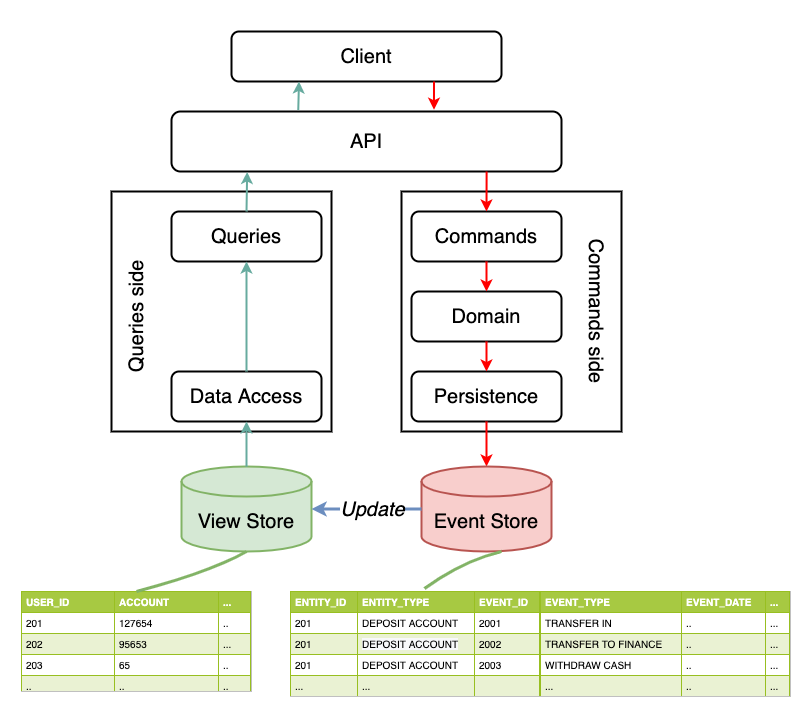

The diagram above was exported from draw.io. Its source (the exported page's mxGraphModel, read from the mxfile embedded in the PNG):
<mxGraphModel dx="2145" dy="806" grid="1" gridSize="10" guides="1" tooltips="1" connect="1" arrows="1" fold="1" page="1" pageScale="1" pageWidth="827" pageHeight="1169" math="0" shadow="0">
  <root>
    <mxCell id="3swLidsEFeFyTDnsw1jl-0" />
    <mxCell id="3swLidsEFeFyTDnsw1jl-1" parent="3swLidsEFeFyTDnsw1jl-0" />
    <mxCell id="3swLidsEFeFyTDnsw1jl-2" value="" style="rounded=0;whiteSpace=wrap;html=1;labelBackgroundColor=none;fontSize=20;strokeColor=none;strokeWidth=2;fillColor=none;" vertex="1" parent="3swLidsEFeFyTDnsw1jl-1">
      <mxGeometry y="120" width="810" height="720" as="geometry" />
    </mxCell>
    <mxCell id="3swLidsEFeFyTDnsw1jl-3" value="" style="rounded=0;whiteSpace=wrap;html=1;labelBackgroundColor=none;fontSize=20;strokeColor=#000000;strokeWidth=2;fillColor=none;" vertex="1" parent="3swLidsEFeFyTDnsw1jl-1">
      <mxGeometry x="400" y="310" width="220" height="240" as="geometry" />
    </mxCell>
    <mxCell id="3swLidsEFeFyTDnsw1jl-4" value="" style="rounded=0;whiteSpace=wrap;html=1;labelBackgroundColor=none;fontSize=20;strokeColor=#000000;strokeWidth=2;fillColor=none;" vertex="1" parent="3swLidsEFeFyTDnsw1jl-1">
      <mxGeometry x="110" y="310" width="220" height="240" as="geometry" />
    </mxCell>
    <mxCell id="3swLidsEFeFyTDnsw1jl-5" value="Client" style="rounded=1;whiteSpace=wrap;html=1;labelBackgroundColor=none;fontSize=20;strokeColor=#000000;strokeWidth=2;fillColor=none;" vertex="1" parent="3swLidsEFeFyTDnsw1jl-1">
      <mxGeometry x="230" y="150" width="270" height="50" as="geometry" />
    </mxCell>
    <mxCell id="3swLidsEFeFyTDnsw1jl-6" value="API" style="rounded=1;whiteSpace=wrap;html=1;labelBackgroundColor=none;fontSize=20;strokeColor=#000000;strokeWidth=2;fillColor=none;" vertex="1" parent="3swLidsEFeFyTDnsw1jl-1">
      <mxGeometry x="170" y="230" width="390" height="60" as="geometry" />
    </mxCell>
    <mxCell id="3swLidsEFeFyTDnsw1jl-7" value="" style="endArrow=classic;html=1;rounded=0;fontSize=20;exitX=0.75;exitY=1;exitDx=0;exitDy=0;strokeColor=#FF0000;strokeWidth=2;entryX=0.673;entryY=-0.029;entryDx=0;entryDy=0;entryPerimeter=0;" edge="1" parent="3swLidsEFeFyTDnsw1jl-1" source="3swLidsEFeFyTDnsw1jl-5" target="3swLidsEFeFyTDnsw1jl-6">
      <mxGeometry width="50" height="50" relative="1" as="geometry">
        <mxPoint x="390" y="390" as="sourcePoint" />
        <mxPoint x="410" y="230" as="targetPoint" />
      </mxGeometry>
    </mxCell>
    <mxCell id="3swLidsEFeFyTDnsw1jl-8" value="" style="endArrow=classic;html=1;rounded=0;fontSize=20;entryX=0.25;entryY=1;entryDx=0;entryDy=0;strokeColor=#67AB9F;strokeWidth=2;exitX=0.325;exitY=-0.023;exitDx=0;exitDy=0;exitPerimeter=0;" edge="1" parent="3swLidsEFeFyTDnsw1jl-1" source="3swLidsEFeFyTDnsw1jl-6" target="3swLidsEFeFyTDnsw1jl-5">
      <mxGeometry width="50" height="50" relative="1" as="geometry">
        <mxPoint x="290" y="230" as="sourcePoint" />
        <mxPoint x="430" y="330" as="targetPoint" />
      </mxGeometry>
    </mxCell>
    <mxCell id="3swLidsEFeFyTDnsw1jl-9" value="Queries" style="rounded=1;whiteSpace=wrap;html=1;labelBackgroundColor=none;fontSize=20;strokeColor=#000000;strokeWidth=2;fillColor=none;" vertex="1" parent="3swLidsEFeFyTDnsw1jl-1">
      <mxGeometry x="170" y="330" width="150" height="50" as="geometry" />
    </mxCell>
    <mxCell id="3swLidsEFeFyTDnsw1jl-10" value="Commands" style="rounded=1;whiteSpace=wrap;html=1;labelBackgroundColor=none;fontSize=20;strokeColor=#000000;strokeWidth=2;fillColor=none;" vertex="1" parent="3swLidsEFeFyTDnsw1jl-1">
      <mxGeometry x="410" y="330" width="150" height="50" as="geometry" />
    </mxCell>
    <mxCell id="3swLidsEFeFyTDnsw1jl-11" value="" style="endArrow=classic;html=1;rounded=0;fontSize=20;entryX=0.194;entryY=1.008;entryDx=0;entryDy=0;strokeColor=#67AB9F;strokeWidth=2;exitX=0.5;exitY=0;exitDx=0;exitDy=0;entryPerimeter=0;" edge="1" parent="3swLidsEFeFyTDnsw1jl-1" source="3swLidsEFeFyTDnsw1jl-9" target="3swLidsEFeFyTDnsw1jl-6">
      <mxGeometry width="50" height="50" relative="1" as="geometry">
        <mxPoint x="300" y="250" as="sourcePoint" />
        <mxPoint x="300" y="190" as="targetPoint" />
      </mxGeometry>
    </mxCell>
    <mxCell id="3swLidsEFeFyTDnsw1jl-12" value="" style="endArrow=classic;html=1;rounded=0;fontSize=20;exitX=0.808;exitY=1;exitDx=0;exitDy=0;strokeColor=#FF0000;strokeWidth=2;entryX=0.5;entryY=0;entryDx=0;entryDy=0;exitPerimeter=0;" edge="1" parent="3swLidsEFeFyTDnsw1jl-1" source="3swLidsEFeFyTDnsw1jl-6" target="3swLidsEFeFyTDnsw1jl-10">
      <mxGeometry width="50" height="50" relative="1" as="geometry">
        <mxPoint x="420" y="190" as="sourcePoint" />
        <mxPoint x="420" y="250" as="targetPoint" />
      </mxGeometry>
    </mxCell>
    <mxCell id="3swLidsEFeFyTDnsw1jl-13" value="Domain" style="rounded=1;whiteSpace=wrap;html=1;labelBackgroundColor=none;fontSize=20;strokeColor=#000000;strokeWidth=2;fillColor=none;" vertex="1" parent="3swLidsEFeFyTDnsw1jl-1">
      <mxGeometry x="410" y="410" width="150" height="50" as="geometry" />
    </mxCell>
    <mxCell id="3swLidsEFeFyTDnsw1jl-14" value="Persistence" style="rounded=1;whiteSpace=wrap;html=1;labelBackgroundColor=none;fontSize=20;strokeColor=#000000;strokeWidth=2;fillColor=none;" vertex="1" parent="3swLidsEFeFyTDnsw1jl-1">
      <mxGeometry x="410" y="490" width="150" height="50" as="geometry" />
    </mxCell>
    <mxCell id="3swLidsEFeFyTDnsw1jl-15" value="Data Access" style="rounded=1;whiteSpace=wrap;html=1;labelBackgroundColor=none;fontSize=20;strokeColor=#000000;strokeWidth=2;fillColor=none;" vertex="1" parent="3swLidsEFeFyTDnsw1jl-1">
      <mxGeometry x="170" y="490" width="150" height="50" as="geometry" />
    </mxCell>
    <mxCell id="3swLidsEFeFyTDnsw1jl-16" value="" style="endArrow=classic;html=1;rounded=0;fontSize=20;entryX=0.5;entryY=1;entryDx=0;entryDy=0;strokeColor=#67AB9F;strokeWidth=2;exitX=0.5;exitY=0;exitDx=0;exitDy=0;" edge="1" parent="3swLidsEFeFyTDnsw1jl-1" source="3swLidsEFeFyTDnsw1jl-15" target="3swLidsEFeFyTDnsw1jl-9">
      <mxGeometry width="50" height="50" relative="1" as="geometry">
        <mxPoint x="254.9999999999999" y="340" as="sourcePoint" />
        <mxPoint x="255.65999999999997" y="310.48" as="targetPoint" />
      </mxGeometry>
    </mxCell>
    <mxCell id="3swLidsEFeFyTDnsw1jl-17" value="View Store" style="shape=cylinder3;whiteSpace=wrap;html=1;boundedLbl=1;backgroundOutline=1;size=15;labelBackgroundColor=none;fontSize=20;strokeColor=#82b366;strokeWidth=2;fillColor=#d5e8d4;" vertex="1" parent="3swLidsEFeFyTDnsw1jl-1">
      <mxGeometry x="180" y="585" width="130" height="85" as="geometry" />
    </mxCell>
    <mxCell id="3swLidsEFeFyTDnsw1jl-18" value="" style="endArrow=classic;html=1;rounded=0;fontSize=20;entryX=0.5;entryY=1;entryDx=0;entryDy=0;strokeColor=#67AB9F;strokeWidth=2;exitX=0.5;exitY=0;exitDx=0;exitDy=0;exitPerimeter=0;" edge="1" parent="3swLidsEFeFyTDnsw1jl-1" source="3swLidsEFeFyTDnsw1jl-17" target="3swLidsEFeFyTDnsw1jl-15">
      <mxGeometry width="50" height="50" relative="1" as="geometry">
        <mxPoint x="255" y="500" as="sourcePoint" />
        <mxPoint x="255" y="390" as="targetPoint" />
      </mxGeometry>
    </mxCell>
    <mxCell id="3swLidsEFeFyTDnsw1jl-19" value="" style="endArrow=classic;html=1;rounded=0;fontSize=20;exitX=0.5;exitY=1;exitDx=0;exitDy=0;strokeColor=#FF0000;strokeWidth=2;entryX=0.5;entryY=0;entryDx=0;entryDy=0;entryPerimeter=0;" edge="1" parent="3swLidsEFeFyTDnsw1jl-1" source="3swLidsEFeFyTDnsw1jl-14" target="3swLidsEFeFyTDnsw1jl-24">
      <mxGeometry width="50" height="50" relative="1" as="geometry">
        <mxPoint x="495.1200000000001" y="310" as="sourcePoint" />
        <mxPoint x="495" y="340" as="targetPoint" />
      </mxGeometry>
    </mxCell>
    <mxCell id="3swLidsEFeFyTDnsw1jl-20" value="" style="endArrow=classic;html=1;rounded=0;fontSize=20;exitX=0.5;exitY=1;exitDx=0;exitDy=0;strokeColor=#FF0000;strokeWidth=2;" edge="1" parent="3swLidsEFeFyTDnsw1jl-1" source="3swLidsEFeFyTDnsw1jl-10" target="3swLidsEFeFyTDnsw1jl-13">
      <mxGeometry width="50" height="50" relative="1" as="geometry">
        <mxPoint x="495.1200000000001" y="310" as="sourcePoint" />
        <mxPoint x="495" y="340" as="targetPoint" />
      </mxGeometry>
    </mxCell>
    <mxCell id="3swLidsEFeFyTDnsw1jl-21" value="" style="endArrow=classic;html=1;rounded=0;fontSize=20;exitX=0.5;exitY=1;exitDx=0;exitDy=0;strokeColor=#FF0000;strokeWidth=2;entryX=0.5;entryY=0;entryDx=0;entryDy=0;" edge="1" parent="3swLidsEFeFyTDnsw1jl-1" source="3swLidsEFeFyTDnsw1jl-13" target="3swLidsEFeFyTDnsw1jl-14">
      <mxGeometry width="50" height="50" relative="1" as="geometry">
        <mxPoint x="495" y="390" as="sourcePoint" />
        <mxPoint x="495" y="420" as="targetPoint" />
      </mxGeometry>
    </mxCell>
    <mxCell id="3swLidsEFeFyTDnsw1jl-22" value="Queries side" style="rounded=0;whiteSpace=wrap;html=1;labelBackgroundColor=none;fontSize=20;strokeColor=none;strokeWidth=2;fillColor=none;rotation=270;" vertex="1" parent="3swLidsEFeFyTDnsw1jl-1">
      <mxGeometry x="60" y="420" width="150" height="30" as="geometry" />
    </mxCell>
    <mxCell id="3swLidsEFeFyTDnsw1jl-23" value="Commands side" style="rounded=0;whiteSpace=wrap;html=1;labelBackgroundColor=none;fontSize=20;strokeColor=none;strokeWidth=2;fillColor=none;rotation=90;" vertex="1" parent="3swLidsEFeFyTDnsw1jl-1">
      <mxGeometry x="520" y="415" width="150" height="30" as="geometry" />
    </mxCell>
    <mxCell id="3swLidsEFeFyTDnsw1jl-24" value="Event Store" style="shape=cylinder3;whiteSpace=wrap;html=1;boundedLbl=1;backgroundOutline=1;size=15;labelBackgroundColor=none;fontSize=20;strokeColor=#b85450;strokeWidth=2;fillColor=#f8cecc;" vertex="1" parent="3swLidsEFeFyTDnsw1jl-1">
      <mxGeometry x="420" y="585" width="130" height="85" as="geometry" />
    </mxCell>
    <mxCell id="3swLidsEFeFyTDnsw1jl-25" value="" style="endArrow=classic;html=1;rounded=0;fontSize=20;strokeColor=#6c8ebf;strokeWidth=3;exitX=0;exitY=0.5;exitDx=0;exitDy=0;exitPerimeter=0;entryX=1;entryY=0.5;entryDx=0;entryDy=0;entryPerimeter=0;fillColor=#dae8fc;" edge="1" parent="3swLidsEFeFyTDnsw1jl-1" source="3swLidsEFeFyTDnsw1jl-24" target="3swLidsEFeFyTDnsw1jl-17">
      <mxGeometry width="50" height="50" relative="1" as="geometry">
        <mxPoint x="390" y="370" as="sourcePoint" />
        <mxPoint x="440" y="320" as="targetPoint" />
      </mxGeometry>
    </mxCell>
    <mxCell id="3swLidsEFeFyTDnsw1jl-26" value="&lt;i&gt;Update&lt;/i&gt;" style="edgeLabel;html=1;align=center;verticalAlign=middle;resizable=0;points=[];fontSize=20;" vertex="1" connectable="0" parent="3swLidsEFeFyTDnsw1jl-25">
      <mxGeometry x="0.0523" y="-2" relative="1" as="geometry">
        <mxPoint x="8" y="2" as="offset" />
      </mxGeometry>
    </mxCell>
    <mxCell id="rrCRTaY17PUorwa8vFVj-100" value="&lt;table border=&quot;1&quot; width=&quot;100%&quot; height=&quot;100%&quot; cellpadding=&quot;4&quot; style=&quot;width:100%;height:100%;border-collapse:collapse;&quot;&gt;&lt;tbody&gt;&lt;tr style=&quot;background-color:#A7C942;color:#ffffff;border:1px solid #98bf21;&quot;&gt;&lt;th align=&quot;left&quot;&gt;ENTITY_ID&lt;/th&gt;&lt;th align=&quot;left&quot;&gt;ENTITY_TYPE&lt;/th&gt;&lt;th align=&quot;left&quot;&gt;EVENT_ID&lt;/th&gt;&lt;/tr&gt;&lt;tr style=&quot;border:1px solid #98bf21;&quot;&gt;&lt;td&gt;201&lt;/td&gt;&lt;td&gt;DEPOSIT ACCOUNT&lt;/td&gt;&lt;td&gt;2001&lt;/td&gt;&lt;/tr&gt;&lt;tr style=&quot;background-color:#EAF2D3;border:1px solid #98bf21;&quot;&gt;&lt;td&gt;201&lt;/td&gt;&lt;td&gt;&lt;span style=&quot;background-color: rgb(248, 249, 250);&quot;&gt;DEPOSIT ACCOUNT&lt;/span&gt;&lt;br&gt;&lt;/td&gt;&lt;td&gt;2002&lt;/td&gt;&lt;/tr&gt;&lt;tr style=&quot;border:1px solid #98bf21;&quot;&gt;&lt;td&gt;201&lt;/td&gt;&lt;td&gt;DEPOSIT ACCOUNT&lt;br&gt;&lt;/td&gt;&lt;td&gt;2003&lt;/td&gt;&lt;/tr&gt;&lt;tr style=&quot;background-color:#EAF2D3;border:1px solid #98bf21;&quot;&gt;&lt;td&gt;...&lt;/td&gt;&lt;td&gt;...&lt;/td&gt;&lt;td&gt;&lt;br&gt;&lt;/td&gt;&lt;/tr&gt;&lt;/tbody&gt;&lt;/table&gt;" style="text;html=1;strokeColor=#c0c0c0;fillColor=#ffffff;overflow=fill;rounded=0;labelBackgroundColor=none;fontSize=10;" vertex="1" parent="3swLidsEFeFyTDnsw1jl-1">
      <mxGeometry x="289" y="710" width="250" height="105" as="geometry" />
    </mxCell>
    <mxCell id="rrCRTaY17PUorwa8vFVj-101" value="&lt;table border=&quot;1&quot; width=&quot;100%&quot; height=&quot;100%&quot; cellpadding=&quot;4&quot; style=&quot;width:100%;height:100%;border-collapse:collapse;&quot;&gt;&lt;tbody&gt;&lt;tr style=&quot;background-color:#A7C942;color:#ffffff;border:1px solid #98bf21;&quot;&gt;&lt;th align=&quot;left&quot;&gt;EVENT_TYPE&lt;/th&gt;&lt;th align=&quot;left&quot;&gt;EVENT_DATE&lt;/th&gt;&lt;th align=&quot;left&quot;&gt;...&lt;/th&gt;&lt;/tr&gt;&lt;tr style=&quot;border:1px solid #98bf21;&quot;&gt;&lt;td&gt;TRANSFER IN&lt;/td&gt;&lt;td&gt;..&lt;/td&gt;&lt;td&gt;...&amp;nbsp;&lt;/td&gt;&lt;/tr&gt;&lt;tr style=&quot;background-color:#EAF2D3;border:1px solid #98bf21;&quot;&gt;&lt;td&gt;TRANSFER TO FINANCE&lt;/td&gt;&lt;td&gt;..&lt;/td&gt;&lt;td&gt;...&lt;/td&gt;&lt;/tr&gt;&lt;tr style=&quot;border:1px solid #98bf21;&quot;&gt;&lt;td&gt;WITHDRAW CASH&lt;/td&gt;&lt;td&gt;..&lt;/td&gt;&lt;td&gt;...&lt;/td&gt;&lt;/tr&gt;&lt;tr style=&quot;background-color:#EAF2D3;border:1px solid #98bf21;&quot;&gt;&lt;td&gt;...&lt;/td&gt;&lt;td&gt;..&lt;/td&gt;&lt;td&gt;...&lt;/td&gt;&lt;/tr&gt;&lt;/tbody&gt;&lt;/table&gt;" style="text;html=1;strokeColor=#c0c0c0;fillColor=#ffffff;overflow=fill;rounded=0;labelBackgroundColor=none;fontSize=10;" vertex="1" parent="3swLidsEFeFyTDnsw1jl-1">
      <mxGeometry x="539" y="710" width="250" height="105" as="geometry" />
    </mxCell>
    <mxCell id="rrCRTaY17PUorwa8vFVj-102" value="" style="curved=1;endArrow=none;html=1;rounded=0;fontSize=10;strokeColor=#82b366;strokeWidth=3;entryX=0.536;entryY=-0.029;entryDx=0;entryDy=0;fillColor=#d5e8d4;endFill=0;entryPerimeter=0;" edge="1" parent="3swLidsEFeFyTDnsw1jl-1" target="rrCRTaY17PUorwa8vFVj-100">
      <mxGeometry width="50" height="50" relative="1" as="geometry">
        <mxPoint x="500" y="670" as="sourcePoint" />
        <mxPoint x="680" y="650" as="targetPoint" />
        <Array as="points">
          <mxPoint x="460" y="680" />
        </Array>
      </mxGeometry>
    </mxCell>
    <mxCell id="rrCRTaY17PUorwa8vFVj-103" value="&lt;table border=&quot;1&quot; width=&quot;100%&quot; height=&quot;100%&quot; cellpadding=&quot;4&quot; style=&quot;width:100%;height:100%;border-collapse:collapse;&quot;&gt;&lt;tbody&gt;&lt;tr style=&quot;background-color:#A7C942;color:#ffffff;border:1px solid #98bf21;&quot;&gt;&lt;th align=&quot;left&quot;&gt;USER_ID&lt;/th&gt;&lt;th align=&quot;left&quot;&gt;ACCOUNT&lt;/th&gt;&lt;th align=&quot;left&quot;&gt;...&lt;/th&gt;&lt;/tr&gt;&lt;tr style=&quot;border:1px solid #98bf21;&quot;&gt;&lt;td&gt;201&lt;/td&gt;&lt;td&gt;127654&lt;/td&gt;&lt;td&gt;..&lt;/td&gt;&lt;/tr&gt;&lt;tr style=&quot;background-color:#EAF2D3;border:1px solid #98bf21;&quot;&gt;&lt;td&gt;202&lt;/td&gt;&lt;td&gt;95653&lt;/td&gt;&lt;td&gt;...&lt;/td&gt;&lt;/tr&gt;&lt;tr style=&quot;border:1px solid #98bf21;&quot;&gt;&lt;td&gt;203&lt;/td&gt;&lt;td&gt;65&lt;/td&gt;&lt;td&gt;..&lt;/td&gt;&lt;/tr&gt;&lt;tr style=&quot;background-color:#EAF2D3;border:1px solid #98bf21;&quot;&gt;&lt;td&gt;..&lt;/td&gt;&lt;td&gt;..&lt;/td&gt;&lt;td&gt;..&lt;/td&gt;&lt;/tr&gt;&lt;/tbody&gt;&lt;/table&gt;" style="text;html=1;strokeColor=#c0c0c0;fillColor=#ffffff;overflow=fill;rounded=0;labelBackgroundColor=none;fontSize=10;" vertex="1" parent="3swLidsEFeFyTDnsw1jl-1">
      <mxGeometry x="20" y="710" width="230" height="100" as="geometry" />
    </mxCell>
    <mxCell id="rrCRTaY17PUorwa8vFVj-105" value="" style="curved=1;endArrow=none;html=1;rounded=0;fontSize=10;strokeColor=#82b366;strokeWidth=3;exitX=0.5;exitY=0;exitDx=0;exitDy=0;entryX=0.5;entryY=1;entryDx=0;entryDy=0;entryPerimeter=0;endFill=0;fillColor=#d5e8d4;" edge="1" parent="3swLidsEFeFyTDnsw1jl-1" source="rrCRTaY17PUorwa8vFVj-103" target="3swLidsEFeFyTDnsw1jl-17">
      <mxGeometry width="50" height="50" relative="1" as="geometry">
        <mxPoint x="180" y="590" as="sourcePoint" />
        <mxPoint x="230" y="540" as="targetPoint" />
        <Array as="points">
          <mxPoint x="210" y="690" />
        </Array>
      </mxGeometry>
    </mxCell>
  </root>
</mxGraphModel>